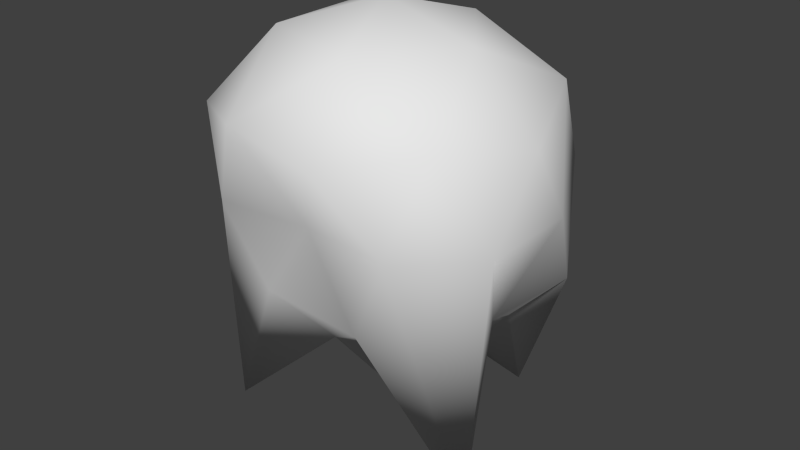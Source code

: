 # Source: FemaleHair.blend  (saved by Blender 2.71.0; exported with 4.5.12 LTS)
import bpy
from mathutils import Matrix  # noqa: F401  (used for matrix-valued properties, if any)

bpy.ops.wm.read_factory_settings(use_empty=True)
scene = bpy.context.scene
scene.name = 'Scene'

# ---- collections
col_collection_1 = bpy.data.collections.new('Collection 1'); scene.collection.children.link(col_collection_1)

# ---- materials (node trees are filled in below, after node groups)
mat_hair = bpy.data.materials.new('Hair')
mat_hair.alpha_threshold = 0.0
mat_hair.use_transparent_shadow = False
mat_hair.roughness = 0.5
mat_hair.line_color = (0.0, 0.0, 0.0, 1.0)

# ---- material node trees

# ---- world
world_world = bpy.data.worlds.new('World'); scene.world = world_world
world_world.color = (0.05088, 0.05088, 0.05088)
world_world.use_sun_shadow = False
world_world.sun_shadow_jitter_overblur = 0.0
world_world.cycles.sampling_method = 'MANUAL'
world_world.cycles.sample_map_resolution = 256

# ---- meshes
me_cube = bpy.data.meshes.new('Cube')
me_cube.from_pydata([(0.02529, -0.1168, -0.3996), (0.3168, -0.226, -0.4874), (-0.07629, -0.3076, -0.1553), (-0.2403, -0.09281, -0.158), (-0.08979, 0.2374, -0.5028), (0.3046, 0.1021, -0.1695), (0.1236, -0.4003, 0.168), (-0.238, -0.2829, 0.168), (-0.238, 0.1111, 0.1922), (0.1236, 0.2285, 0.1922), (0.347, -0.09281, 0.168), (0.02363, -0.09281, 0.3679), (-0.0351, -0.1808, -0.3012), (0.1774, -0.1118, -0.3012), (0.1187, -0.2925, -0.1837), (0.2717, -0.09281, -0.181), (0.1709, 0.1108, -0.3088), (-0.1985, -0.03469, -0.3025), (-0.272, -0.2159, -0.5183), (-0.04235, 0.1301, -0.3374), (-0.2612, 0.09142, -0.5355), (0.1347, 0.2201, -0.5355), (0.3401, -0.1956, 0.006353), (0.3401, 0.01002, 0.006353), (0.02363, -0.3039, 0.006353), (0.212, -0.3276, 0.006353), (-0.2929, -0.1956, 0.006353), (-0.1648, -0.3276, 0.006353), (-0.1889, 0.2135, 0.03057), (-0.2929, 0.01002, 0.006353), (0.2361, 0.2135, 0.03057), (0.02363, 0.2825, 0.03057), (0.2724, -0.2736, 0.1964), (-0.0714, -0.3853, 0.1964), (-0.2839, -0.09281, 0.1964), (-0.0714, 0.2135, 0.2206), (0.2724, 0.1018, 0.2206), (0.08237, -0.2736, 0.3139), (0.2137, -0.09281, 0.3139), (-0.1301, -0.2045, 0.3139), (-0.1301, 0.01891, 0.3139), (0.08237, 0.08795, 0.3139)], [], [(0, 13, 12), (1, 13, 15), (0, 12, 17), (0, 17, 19), (0, 19, 16), (1, 15, 22), (2, 14, 24), (3, 18, 26), (4, 20, 28), (5, 21, 30), (1, 22, 25), (2, 24, 27), (3, 26, 29), (4, 28, 31), (5, 30, 23), (6, 32, 37), (7, 33, 39), (8, 34, 40), (9, 35, 41), (10, 36, 38), (12, 14, 2), (12, 13, 14), (13, 1, 14), (15, 16, 5), (15, 13, 16), (13, 0, 16), (17, 18, 3), (17, 12, 18), (12, 2, 18), (19, 20, 4), (19, 17, 20), (17, 3, 20), (16, 21, 5), (16, 19, 21), (19, 4, 21), (22, 23, 10), (22, 15, 23), (15, 5, 23), (24, 25, 6), (24, 14, 25), (14, 1, 25), (26, 27, 7), (26, 18, 27), (18, 2, 27), (28, 29, 8), (28, 20, 29), (20, 3, 29), (30, 31, 9), (30, 21, 31), (21, 4, 31), (25, 32, 6), (25, 22, 32), (22, 10, 32), (27, 33, 7), (27, 24, 33), (24, 6, 33), (29, 34, 8), (29, 26, 34), (26, 7, 34), (31, 35, 9), (31, 28, 35), (28, 8, 35), (23, 36, 10), (23, 30, 36), (30, 9, 36), (37, 38, 11), (37, 32, 38), (32, 10, 38), (39, 37, 11), (39, 33, 37), (33, 6, 37), (40, 39, 11), (40, 34, 39), (34, 7, 39), (41, 40, 11), (41, 35, 40), (35, 8, 40), (38, 41, 11), (38, 36, 41), (36, 9, 41)])
me_cube.polygons.foreach_set('use_smooth', [True] * 80)
me_cube.materials.append(mat_hair)
me_cube.use_remesh_preserve_volume = False
me_cube.use_remesh_preserve_attributes = False
me_cube.use_mirror_vertex_groups = False
me_cube.update()

# ---- objects
ob_hair = bpy.data.objects.new('Hair', me_cube)

# ---- transforms, parenting, visibility, modifiers, constraints
ob_hair.location = (-0.02416, 0.09866, 1.523)
ob_hair.lineart.crease_threshold = 0.0

# ---- collection membership
col_collection_1.objects.link(ob_hair)

# ---- scene / render settings (as saved in the file)
scene.frame_start = 1; scene.frame_end = 20; scene.frame_set(27)
scene.render.engine = 'BLENDER_EEVEE_NEXT'
scene.render.image_settings.compression = 90
scene.render.resolution_percentage = 50
scene.render.dither_intensity = 0.0
scene.cycles.use_denoising = False
scene.cycles.samples = 10
scene.cycles.sampling_pattern = 'TABULATED_SOBOL'
scene.cycles.light_sampling_threshold = 0.0
scene.cycles.use_adaptive_sampling = False
scene.cycles.use_light_tree = False
scene.cycles.blur_glossy = 0.0
scene.cycles.volume_bounces = 1
scene.cycles.pixel_filter_type = 'GAUSSIAN'
scene.cycles.sample_clamp_indirect = 0.0
scene.view_settings.view_transform = 'Standard'
bpy.context.view_layer.update()

# ---- added for rendering (the .blend has no active camera and no usable light): camera, sun
cam_auto = bpy.data.cameras.new('AutoCamera')
cam_auto.lens = 50.0
cam_auto.sensor_width = 36.0
cam_auto.clip_end = 1000.0
ob_auto_camera = bpy.data.objects.new('AutoCamera', cam_auto)
scene.collection.objects.link(ob_auto_camera)
ob_auto_camera.location = (1.20636, -1.40438, 2.40155)
ob_auto_camera.rotation_euler = (1.09748, -7.21219e-08, 0.694738)
scene.camera = ob_auto_camera
light_auto_sun = bpy.data.lights.new('AutoSun', 'SUN')
light_auto_sun.energy = 3.0
light_auto_sun.angle = 0.0523599
ob_auto_sun = bpy.data.objects.new('AutoSun', light_auto_sun)
scene.collection.objects.link(ob_auto_sun)
ob_auto_sun.rotation_euler = (0.872665, 0.174533, 0.523599)
bpy.context.view_layer.update()
